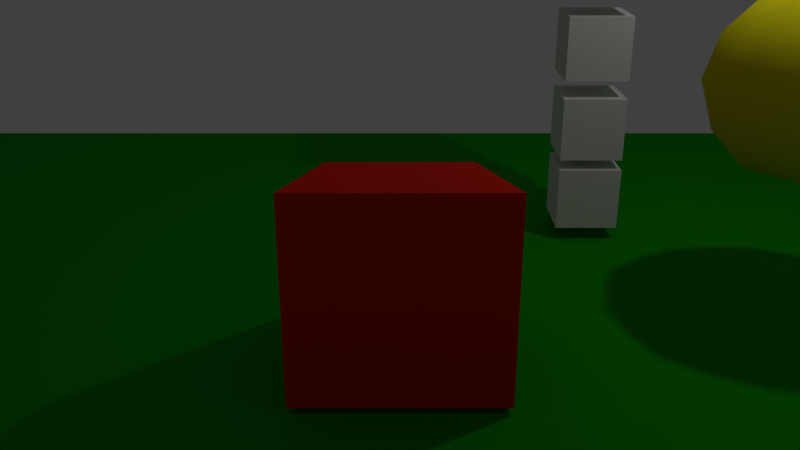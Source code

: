 # Source: pushballs.blend  (saved by Blender 2.74.0; exported with 4.5.12 LTS)
import bpy
from mathutils import Matrix  # noqa: F401  (used for matrix-valued properties, if any)

bpy.ops.wm.read_factory_settings(use_empty=True)
scene = bpy.context.scene
scene.name = 'Scene'

# ---- collections
col_collection_1 = bpy.data.collections.new('Collection 1'); scene.collection.children.link(col_collection_1)

# ---- materials (node trees are filled in below, after node groups)
mat_material_003 = bpy.data.materials.new('Material.003')
mat_material_003.alpha_threshold = 0.0
mat_material_003.use_transparent_shadow = False
mat_material_003.diffuse_color = (0.8, 0.7287, 0.01031, 1.0)
mat_material_003.roughness = 0.5
mat_material_003.line_color = (0.0, 0.0, 0.0, 1.0)
mat_material_002 = bpy.data.materials.new('Material.002')
mat_material_002.alpha_threshold = 0.0
mat_material_002.use_transparent_shadow = False
mat_material_002.diffuse_color = (0.8, 0.006109, 0.7619, 1.0)
mat_material_002.roughness = 0.5
mat_material_002.line_color = (0.0, 0.0, 0.0, 1.0)
mat_material_001 = bpy.data.materials.new('Material.001')
mat_material_001.alpha_threshold = 0.0
mat_material_001.use_transparent_shadow = False
mat_material_001.diffuse_color = (0.008579, 0.3424, 0.003992, 1.0)
mat_material_001.roughness = 0.5
mat_material_001.line_color = (0.0, 0.0, 0.0, 1.0)
mat_material = bpy.data.materials.new('Material')
mat_material.alpha_threshold = 0.0
mat_material.use_transparent_shadow = False
mat_material.diffuse_color = (0.8, 0.02337, 0.01329, 1.0)
mat_material.roughness = 0.5
mat_material.line_color = (0.0, 0.0, 0.0, 1.0)

# ---- material node trees

# ---- world
world_world = bpy.data.worlds.new('World'); scene.world = world_world
world_world.color = (0.05088, 0.05088, 0.05088)
world_world.use_sun_shadow = False
world_world.sun_shadow_jitter_overblur = 0.0
world_world.cycles.sampling_method = 'MANUAL'
world_world.cycles.sample_map_resolution = 256

# ---- cameras
cam_camera_001 = bpy.data.cameras.new('Camera.001')
cam_camera_001.clip_end = 100.0
cam_camera_001.lens = 35.0
cam_camera_001.sensor_width = 32.0
cam_camera_001.sensor_height = 18.0
cam_camera_001.dof.focus_distance = 0.0
cam_camera_001.dof.aperture_fstop = 128.0

# ---- lights
light_lamp = bpy.data.lights.new('Lamp', 'POINT')
light_lamp.transmission_factor = 0.0
light_lamp.cutoff_distance = 30.0
light_lamp.energy = 100.0
light_lamp.shadow_buffer_clip_start = 1.001
light_lamp.shadow_soft_size = 0.1
light_lamp.shadow_maximum_resolution = 0.006
light_lamp.use_absolute_resolution = True
light_lamp.cycles.use_multiple_importance_sampling = False

# ---- meshes
me_cube_004 = bpy.data.meshes.new('Cube.004')
me_cube_004.from_pydata([(-0.3889, -0.3889, -2.027), (-0.3889, -0.3889, -1.249), (-0.3889, 0.3889, -2.027), (-0.3889, 0.3889, -1.249), (0.3889, -0.3889, -2.027), (0.3889, -0.3889, -1.249), (0.3889, 0.3889, -2.027), (0.3889, 0.3889, -1.249)], [], [(1, 3, 2, 0), (3, 7, 6, 2), (7, 5, 4, 6), (5, 1, 0, 4), (0, 2, 6, 4), (5, 7, 3, 1)])
me_cube_004.use_remesh_preserve_volume = False
me_cube_004.use_remesh_preserve_attributes = False
me_cube_004.use_mirror_vertex_groups = False
me_cube_004.update()
me_cube_003 = bpy.data.meshes.new('Cube.003')
me_cube_003.from_pydata([(-0.3889, -0.3889, -2.027), (-0.3889, -0.3889, -1.249), (-0.3889, 0.3889, -2.027), (-0.3889, 0.3889, -1.249), (0.3889, -0.3889, -2.027), (0.3889, -0.3889, -1.249), (0.3889, 0.3889, -2.027), (0.3889, 0.3889, -1.249)], [], [(1, 3, 2, 0), (3, 7, 6, 2), (7, 5, 4, 6), (5, 1, 0, 4), (0, 2, 6, 4), (5, 7, 3, 1)])
me_cube_003.use_remesh_preserve_volume = False
me_cube_003.use_remesh_preserve_attributes = False
me_cube_003.use_mirror_vertex_groups = False
me_cube_003.update()
me_cube_002 = bpy.data.meshes.new('Cube.002')
me_cube_002.from_pydata([(-0.3889, -0.3889, -2.027), (-0.3889, -0.3889, -1.249), (-0.3889, 0.3889, -2.027), (-0.3889, 0.3889, -1.249), (0.3889, -0.3889, -2.027), (0.3889, -0.3889, -1.249), (0.3889, 0.3889, -2.027), (0.3889, 0.3889, -1.249)], [], [(1, 3, 2, 0), (3, 7, 6, 2), (7, 5, 4, 6), (5, 1, 0, 4), (0, 2, 6, 4), (5, 7, 3, 1)])
me_cube_002.use_remesh_preserve_volume = False
me_cube_002.use_remesh_preserve_attributes = False
me_cube_002.use_mirror_vertex_groups = False
me_cube_002.update()
me_cube_001 = bpy.data.meshes.new('Cube.001')
me_cube_001.from_pydata([(-0.3889, -0.3889, -2.027), (-0.3889, -0.3889, -1.249), (-0.3889, 0.3889, -2.027), (-0.3889, 0.3889, -1.249), (0.3889, -0.3889, -2.027), (0.3889, -0.3889, -1.249), (0.3889, 0.3889, -2.027), (0.3889, 0.3889, -1.249)], [], [(1, 3, 2, 0), (3, 7, 6, 2), (7, 5, 4, 6), (5, 1, 0, 4), (0, 2, 6, 4), (5, 7, 3, 1)])
me_cube_001.use_remesh_preserve_volume = False
me_cube_001.use_remesh_preserve_attributes = False
me_cube_001.use_mirror_vertex_groups = False
me_cube_001.update()
me_icosphere_001 = bpy.data.meshes.new('Icosphere.001')
me_icosphere_001.from_pydata([(0.0, 0.0, -1.0), (0.7236, -0.5257, -0.4472), (-0.2764, -0.8506, -0.4472), (-0.8944, 0.0, -0.4472), (-0.2764, 0.8506, -0.4472), (0.7236, 0.5257, -0.4472), (0.2764, -0.8506, 0.4472), (-0.7236, -0.5257, 0.4472), (-0.7236, 0.5257, 0.4472), (0.2764, 0.8506, 0.4472), (0.8944, 0.0, 0.4472), (0.0, 0.0, 1.0), (-0.1625, -0.5, -0.8507), (0.4253, -0.309, -0.8507), (0.2629, -0.809, -0.5257), (0.8506, 0.0, -0.5257), (0.4253, 0.309, -0.8507), (-0.5257, 0.0, -0.8507), (-0.6882, -0.5, -0.5257), (-0.1625, 0.5, -0.8507), (-0.6882, 0.5, -0.5257), (0.2629, 0.809, -0.5257), (0.9511, -0.309, 0.0), (0.9511, 0.309, 0.0), (0.0, -1.0, 0.0), (0.5878, -0.809, 0.0), (-0.9511, -0.309, 0.0), (-0.5878, -0.809, 0.0), (-0.5878, 0.809, 0.0), (-0.9511, 0.309, 0.0), (0.5878, 0.809, 0.0), (0.0, 1.0, 0.0), (0.6882, -0.5, 0.5257), (-0.2629, -0.809, 0.5257), (-0.8506, 0.0, 0.5257), (-0.2629, 0.809, 0.5257), (0.6882, 0.5, 0.5257), (0.1625, -0.5, 0.8507), (0.5257, 0.0, 0.8507), (-0.4253, -0.309, 0.8507), (-0.4253, 0.309, 0.8507), (0.1625, 0.5, 0.8507)], [], [(0, 13, 12), (1, 13, 15), (0, 12, 17), (0, 17, 19), (0, 19, 16), (1, 15, 22), (2, 14, 24), (3, 18, 26), (4, 20, 28), (5, 21, 30), (1, 22, 25), (2, 24, 27), (3, 26, 29), (4, 28, 31), (5, 30, 23), (6, 32, 37), (7, 33, 39), (8, 34, 40), (9, 35, 41), (10, 36, 38), (38, 41, 11), (38, 36, 41), (36, 9, 41), (41, 40, 11), (41, 35, 40), (35, 8, 40), (40, 39, 11), (40, 34, 39), (34, 7, 39), (39, 37, 11), (39, 33, 37), (33, 6, 37), (37, 38, 11), (37, 32, 38), (32, 10, 38), (23, 36, 10), (23, 30, 36), (30, 9, 36), (31, 35, 9), (31, 28, 35), (28, 8, 35), (29, 34, 8), (29, 26, 34), (26, 7, 34), (27, 33, 7), (27, 24, 33), (24, 6, 33), (25, 32, 6), (25, 22, 32), (22, 10, 32), (30, 31, 9), (30, 21, 31), (21, 4, 31), (28, 29, 8), (28, 20, 29), (20, 3, 29), (26, 27, 7), (26, 18, 27), (18, 2, 27), (24, 25, 6), (24, 14, 25), (14, 1, 25), (22, 23, 10), (22, 15, 23), (15, 5, 23), (16, 21, 5), (16, 19, 21), (19, 4, 21), (19, 20, 4), (19, 17, 20), (17, 3, 20), (17, 18, 3), (17, 12, 18), (12, 2, 18), (15, 16, 5), (15, 13, 16), (13, 0, 16), (12, 14, 2), (12, 13, 14), (13, 1, 14)])
me_icosphere_001.polygons.foreach_set('use_smooth', [True] * 80)
me_icosphere_001.materials.append(mat_material_003)
me_icosphere_001.use_remesh_preserve_volume = False
me_icosphere_001.use_remesh_preserve_attributes = False
me_icosphere_001.use_mirror_vertex_groups = False
me_icosphere_001.update()
me_icosphere = bpy.data.meshes.new('Icosphere')
me_icosphere.from_pydata([(0.0, 0.0, -1.0), (0.7236, -0.5257, -0.4472), (-0.2764, -0.8506, -0.4472), (-0.8944, 0.0, -0.4472), (-0.2764, 0.8506, -0.4472), (0.7236, 0.5257, -0.4472), (0.2764, -0.8506, 0.4472), (-0.7236, -0.5257, 0.4472), (-0.7236, 0.5257, 0.4472), (0.2764, 0.8506, 0.4472), (0.8944, 0.0, 0.4472), (0.0, 0.0, 1.0), (-0.1625, -0.5, -0.8507), (0.4253, -0.309, -0.8507), (0.2629, -0.809, -0.5257), (0.8506, 0.0, -0.5257), (0.4253, 0.309, -0.8507), (-0.5257, 0.0, -0.8507), (-0.6882, -0.5, -0.5257), (-0.1625, 0.5, -0.8507), (-0.6882, 0.5, -0.5257), (0.2629, 0.809, -0.5257), (0.9511, -0.309, 0.0), (0.9511, 0.309, 0.0), (0.0, -1.0, 0.0), (0.5878, -0.809, 0.0), (-0.9511, -0.309, 0.0), (-0.5878, -0.809, 0.0), (-0.5878, 0.809, 0.0), (-0.9511, 0.309, 0.0), (0.5878, 0.809, 0.0), (0.0, 1.0, 0.0), (0.6882, -0.5, 0.5257), (-0.2629, -0.809, 0.5257), (-0.8506, 0.0, 0.5257), (-0.2629, 0.809, 0.5257), (0.6882, 0.5, 0.5257), (0.1625, -0.5, 0.8507), (0.5257, 0.0, 0.8507), (-0.4253, -0.309, 0.8507), (-0.4253, 0.309, 0.8507), (0.1625, 0.5, 0.8507)], [], [(0, 13, 12), (1, 13, 15), (0, 12, 17), (0, 17, 19), (0, 19, 16), (1, 15, 22), (2, 14, 24), (3, 18, 26), (4, 20, 28), (5, 21, 30), (1, 22, 25), (2, 24, 27), (3, 26, 29), (4, 28, 31), (5, 30, 23), (6, 32, 37), (7, 33, 39), (8, 34, 40), (9, 35, 41), (10, 36, 38), (38, 41, 11), (38, 36, 41), (36, 9, 41), (41, 40, 11), (41, 35, 40), (35, 8, 40), (40, 39, 11), (40, 34, 39), (34, 7, 39), (39, 37, 11), (39, 33, 37), (33, 6, 37), (37, 38, 11), (37, 32, 38), (32, 10, 38), (23, 36, 10), (23, 30, 36), (30, 9, 36), (31, 35, 9), (31, 28, 35), (28, 8, 35), (29, 34, 8), (29, 26, 34), (26, 7, 34), (27, 33, 7), (27, 24, 33), (24, 6, 33), (25, 32, 6), (25, 22, 32), (22, 10, 32), (30, 31, 9), (30, 21, 31), (21, 4, 31), (28, 29, 8), (28, 20, 29), (20, 3, 29), (26, 27, 7), (26, 18, 27), (18, 2, 27), (24, 25, 6), (24, 14, 25), (14, 1, 25), (22, 23, 10), (22, 15, 23), (15, 5, 23), (16, 21, 5), (16, 19, 21), (19, 4, 21), (19, 20, 4), (19, 17, 20), (17, 3, 20), (17, 18, 3), (17, 12, 18), (12, 2, 18), (15, 16, 5), (15, 13, 16), (13, 0, 16), (12, 14, 2), (12, 13, 14), (13, 1, 14)])
me_icosphere.polygons.foreach_set('use_smooth', [True] * 80)
me_icosphere.materials.append(mat_material_002)
me_icosphere.use_remesh_preserve_volume = False
me_icosphere.use_remesh_preserve_attributes = False
me_icosphere.use_mirror_vertex_groups = False
me_icosphere.update()
me_plane = bpy.data.meshes.new('Plane')
me_plane.from_pydata([(-8.0, -8.0, 0.0), (8.0, -8.0, 0.0), (-8.0, 8.0, 0.0), (8.0, 8.0, 0.0)], [], [(0, 1, 3, 2)])
_uv = me_plane.uv_layers.new(name='UVMap')
_uv.uv.foreach_set('vector', [9.998e-05, 0.0001001, 0.9999, 9.998e-05, 0.9999, 0.9999, 9.998e-05, 0.9999])
me_plane.materials.append(mat_material_001)
me_plane.use_remesh_preserve_volume = False
me_plane.use_remesh_preserve_attributes = False
me_plane.use_mirror_vertex_groups = False
me_plane.update()
me_cube = bpy.data.meshes.new('Cube')
me_cube.from_pydata([(1.0, 1.0, -1.0), (1.0, -1.0, -1.0), (-1.0, -1.0, -1.0), (-1.0, 1.0, -1.0), (0.6612, -0.2032, 1.0), (1.0, -1.0, 1.0), (-1.0, -1.0, 1.0), (-0.6612, -0.2032, 1.0)], [], [(0, 1, 2, 3), (4, 7, 6, 5), (0, 4, 5, 1), (1, 5, 6, 2), (2, 6, 7, 3), (4, 0, 3, 7)])
me_cube.materials.append(mat_material)
me_cube.use_remesh_preserve_volume = False
me_cube.use_remesh_preserve_attributes = False
me_cube.use_mirror_vertex_groups = False
me_cube.update()

# ---- objects
ob_cube_004 = bpy.data.objects.new('Cube.004', me_cube_004)
ob_cube_003 = bpy.data.objects.new('Cube.003', me_cube_003)
ob_cube_002 = bpy.data.objects.new('Cube.002', me_cube_002)
ob_cube_001 = bpy.data.objects.new('Cube.001', me_cube_001)
ob_icosphere_001 = bpy.data.objects.new('Icosphere.001', me_icosphere_001)
ob_icosphere = bpy.data.objects.new('Icosphere', me_icosphere)
ob_plane = bpy.data.objects.new('Plane', me_plane)
ob_cube = bpy.data.objects.new('Cube', me_cube)
ob_camera = bpy.data.objects.new('Camera', cam_camera_001)
ob_lamp = bpy.data.objects.new('Lamp', light_lamp)

# ---- transforms, parenting, visibility, modifiers, constraints
ob_cube_004.location = (2.399, 3.326, 5.094)
ob_cube_004.lineart.crease_threshold = 0.0
ob_cube_003.location = (2.399, 3.397, 4.097)
ob_cube_003.lineart.crease_threshold = 0.0
ob_cube_002.location = (2.399, 3.373, 3.1)
ob_cube_002.lineart.crease_threshold = 0.0
ob_cube_001.location = (2.399, 3.35, 2.197)
ob_cube_001.lineart.crease_threshold = 0.0
ob_icosphere_001.location = (4.023, 1.015, 2.476)
ob_icosphere_001.lineart.crease_threshold = 0.0
ob_icosphere.location = (-5.675, -2.295, 2.745)
ob_icosphere.lineart.crease_threshold = 0.0
ob_plane.location = (0.0, 0.0, 0.0)
ob_plane.lineart.crease_threshold = 0.0
ob_cube.location = (0.0, 0.0, 1.073)
ob_cube.lock_rotations_4d = False
ob_cube.empty_display_type = 'ARROWS'
ob_cube.lineart.crease_threshold = 0.0
ob_camera.parent = ob_cube
ob_camera.matrix_parent_inverse = Matrix(((1.0, 0.0, 0.0, -0.0), (0.0, 1.0, 0.0, -0.0), (0.0, 0.0, 1.0, -1.073), (0.0, 0.0, 0.0, 1.0)))
ob_camera.location = (0.0, -7.51, 4.415)
ob_camera.rotation_euler = (1.189, -0.0, 0.0)
ob_camera.lineart.crease_threshold = 0.0
ob_lamp.location = (4.076, 1.005, 5.904)
ob_lamp.rotation_euler = (0.6503, 0.05522, 1.866)
ob_lamp.lock_rotations_4d = False
ob_lamp.empty_display_type = 'ARROWS'
ob_lamp.color = (0.0, 0.0, 0.0, 0.0)
ob_lamp.lineart.crease_threshold = 0.0

# ---- collection membership
col_collection_1.objects.link(ob_cube_004)
col_collection_1.objects.link(ob_cube_003)
col_collection_1.objects.link(ob_cube_002)
col_collection_1.objects.link(ob_cube_001)
col_collection_1.objects.link(ob_icosphere_001)
col_collection_1.objects.link(ob_icosphere)
col_collection_1.objects.link(ob_plane)
col_collection_1.objects.link(ob_cube)
col_collection_1.objects.link(ob_camera)
col_collection_1.objects.link(ob_lamp)

# ---- scene / render settings (as saved in the file)
scene.camera = ob_camera
scene.frame_start = 1; scene.frame_end = 250; scene.frame_set(2)
scene.render.engine = 'BLENDER_EEVEE_NEXT'
scene.render.resolution_percentage = 50
scene.render.dither_intensity = 0.0
scene.cycles.use_denoising = False
scene.cycles.samples = 10
scene.cycles.sampling_pattern = 'TABULATED_SOBOL'
scene.cycles.light_sampling_threshold = 0.0
scene.cycles.use_adaptive_sampling = False
scene.cycles.use_light_tree = False
scene.cycles.blur_glossy = 0.0
scene.cycles.volume_bounces = 1
scene.cycles.pixel_filter_type = 'GAUSSIAN'
scene.cycles.sample_clamp_indirect = 0.0
scene.view_settings.view_transform = 'Standard'
bpy.context.view_layer.update()
